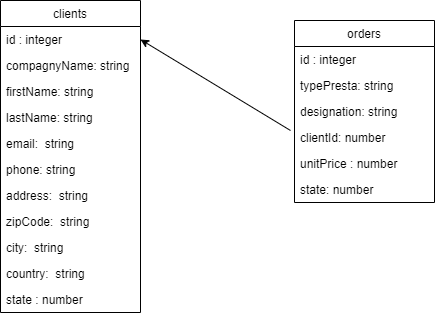

The diagram above was exported from draw.io. Its source (the exported page's mxGraphModel, read from the mxfile embedded in the PNG):
<mxGraphModel dx="753" dy="408" grid="1" gridSize="10" guides="1" tooltips="1" connect="1" arrows="1" fold="1" page="1" pageScale="1" pageWidth="827" pageHeight="1169" math="0" shadow="0">
  <root>
    <mxCell id="0" />
    <mxCell id="1" parent="0" />
    <mxCell id="2" value="clients" style="swimlane;fontStyle=0;childLayout=stackLayout;horizontal=1;startSize=26;fillColor=none;horizontalStack=0;resizeParent=1;resizeParentMax=0;resizeLast=0;collapsible=1;marginBottom=0;" parent="1" vertex="1">
      <mxGeometry x="120" y="100" width="140" height="312" as="geometry" />
    </mxCell>
    <mxCell id="3" value="id : integer" style="text;strokeColor=none;fillColor=none;align=left;verticalAlign=top;spacingLeft=4;spacingRight=4;overflow=hidden;rotatable=0;points=[[0,0.5],[1,0.5]];portConstraint=eastwest;" parent="2" vertex="1">
      <mxGeometry y="26" width="140" height="26" as="geometry" />
    </mxCell>
    <mxCell id="4" value="compagnyName: string" style="text;strokeColor=none;fillColor=none;align=left;verticalAlign=top;spacingLeft=4;spacingRight=4;overflow=hidden;rotatable=0;points=[[0,0.5],[1,0.5]];portConstraint=eastwest;" parent="2" vertex="1">
      <mxGeometry y="52" width="140" height="26" as="geometry" />
    </mxCell>
    <mxCell id="6" value="firstName: string" style="text;strokeColor=none;fillColor=none;align=left;verticalAlign=top;spacingLeft=4;spacingRight=4;overflow=hidden;rotatable=0;points=[[0,0.5],[1,0.5]];portConstraint=eastwest;" parent="2" vertex="1">
      <mxGeometry y="78" width="140" height="26" as="geometry" />
    </mxCell>
    <mxCell id="5" value="lastName: string" style="text;strokeColor=none;fillColor=none;align=left;verticalAlign=top;spacingLeft=4;spacingRight=4;overflow=hidden;rotatable=0;points=[[0,0.5],[1,0.5]];portConstraint=eastwest;" parent="2" vertex="1">
      <mxGeometry y="104" width="140" height="26" as="geometry" />
    </mxCell>
    <mxCell id="12" value="email:  string" style="text;strokeColor=none;fillColor=none;align=left;verticalAlign=top;spacingLeft=4;spacingRight=4;overflow=hidden;rotatable=0;points=[[0,0.5],[1,0.5]];portConstraint=eastwest;" parent="2" vertex="1">
      <mxGeometry y="130" width="140" height="26" as="geometry" />
    </mxCell>
    <mxCell id="13" value="phone: string" style="text;strokeColor=none;fillColor=none;align=left;verticalAlign=top;spacingLeft=4;spacingRight=4;overflow=hidden;rotatable=0;points=[[0,0.5],[1,0.5]];portConstraint=eastwest;" parent="2" vertex="1">
      <mxGeometry y="156" width="140" height="26" as="geometry" />
    </mxCell>
    <mxCell id="14" value="address:  string " style="text;strokeColor=none;fillColor=none;align=left;verticalAlign=top;spacingLeft=4;spacingRight=4;overflow=hidden;rotatable=0;points=[[0,0.5],[1,0.5]];portConstraint=eastwest;" parent="2" vertex="1">
      <mxGeometry y="182" width="140" height="26" as="geometry" />
    </mxCell>
    <mxCell id="16" value="zipCode:  string" style="text;strokeColor=none;fillColor=none;align=left;verticalAlign=top;spacingLeft=4;spacingRight=4;overflow=hidden;rotatable=0;points=[[0,0.5],[1,0.5]];portConstraint=eastwest;" parent="2" vertex="1">
      <mxGeometry y="208" width="140" height="26" as="geometry" />
    </mxCell>
    <mxCell id="17" value="city:  string" style="text;strokeColor=none;fillColor=none;align=left;verticalAlign=top;spacingLeft=4;spacingRight=4;overflow=hidden;rotatable=0;points=[[0,0.5],[1,0.5]];portConstraint=eastwest;" parent="2" vertex="1">
      <mxGeometry y="234" width="140" height="26" as="geometry" />
    </mxCell>
    <mxCell id="18" value="country:  string" style="text;strokeColor=none;fillColor=none;align=left;verticalAlign=top;spacingLeft=4;spacingRight=4;overflow=hidden;rotatable=0;points=[[0,0.5],[1,0.5]];portConstraint=eastwest;" parent="2" vertex="1">
      <mxGeometry y="260" width="140" height="26" as="geometry" />
    </mxCell>
    <mxCell id="20" value="state : number&#10;" style="text;strokeColor=none;fillColor=none;align=left;verticalAlign=top;spacingLeft=4;spacingRight=4;overflow=hidden;rotatable=0;points=[[0,0.5],[1,0.5]];portConstraint=eastwest;" parent="2" vertex="1">
      <mxGeometry y="286" width="140" height="26" as="geometry" />
    </mxCell>
    <mxCell id="7" value="orders" style="swimlane;fontStyle=0;childLayout=stackLayout;horizontal=1;startSize=26;fillColor=none;horizontalStack=0;resizeParent=1;resizeParentMax=0;resizeLast=0;collapsible=1;marginBottom=0;" parent="1" vertex="1">
      <mxGeometry x="414" y="120" width="140" height="182" as="geometry" />
    </mxCell>
    <mxCell id="21" value="id : integer" style="text;strokeColor=none;fillColor=none;align=left;verticalAlign=top;spacingLeft=4;spacingRight=4;overflow=hidden;rotatable=0;points=[[0,0.5],[1,0.5]];portConstraint=eastwest;" parent="7" vertex="1">
      <mxGeometry y="26" width="140" height="26" as="geometry" />
    </mxCell>
    <mxCell id="8" value="typePresta: string" style="text;strokeColor=none;fillColor=none;align=left;verticalAlign=top;spacingLeft=4;spacingRight=4;overflow=hidden;rotatable=0;points=[[0,0.5],[1,0.5]];portConstraint=eastwest;" parent="7" vertex="1">
      <mxGeometry y="52" width="140" height="26" as="geometry" />
    </mxCell>
    <mxCell id="9" value="designation: string" style="text;strokeColor=none;fillColor=none;align=left;verticalAlign=top;spacingLeft=4;spacingRight=4;overflow=hidden;rotatable=0;points=[[0,0.5],[1,0.5]];portConstraint=eastwest;" parent="7" vertex="1">
      <mxGeometry y="78" width="140" height="26" as="geometry" />
    </mxCell>
    <mxCell id="10" value="clientId: number" style="text;strokeColor=none;fillColor=none;align=left;verticalAlign=top;spacingLeft=4;spacingRight=4;overflow=hidden;rotatable=0;points=[[0,0.5],[1,0.5]];portConstraint=eastwest;" parent="7" vertex="1">
      <mxGeometry y="104" width="140" height="26" as="geometry" />
    </mxCell>
    <mxCell id="11" value="unitPrice : number" style="text;strokeColor=none;fillColor=none;align=left;verticalAlign=top;spacingLeft=4;spacingRight=4;overflow=hidden;rotatable=0;points=[[0,0.5],[1,0.5]];portConstraint=eastwest;" parent="7" vertex="1">
      <mxGeometry y="130" width="140" height="26" as="geometry" />
    </mxCell>
    <mxCell id="22" value="state: number" style="text;strokeColor=none;fillColor=none;align=left;verticalAlign=top;spacingLeft=4;spacingRight=4;overflow=hidden;rotatable=0;points=[[0,0.5],[1,0.5]];portConstraint=eastwest;" parent="7" vertex="1">
      <mxGeometry y="156" width="140" height="26" as="geometry" />
    </mxCell>
    <mxCell id="15" value="" style="endArrow=classic;html=1;entryX=1;entryY=0.5;entryDx=0;entryDy=0;" parent="1" target="3" edge="1">
      <mxGeometry width="50" height="50" relative="1" as="geometry">
        <mxPoint x="410" y="230" as="sourcePoint" />
        <mxPoint x="410" y="190" as="targetPoint" />
      </mxGeometry>
    </mxCell>
  </root>
</mxGraphModel>